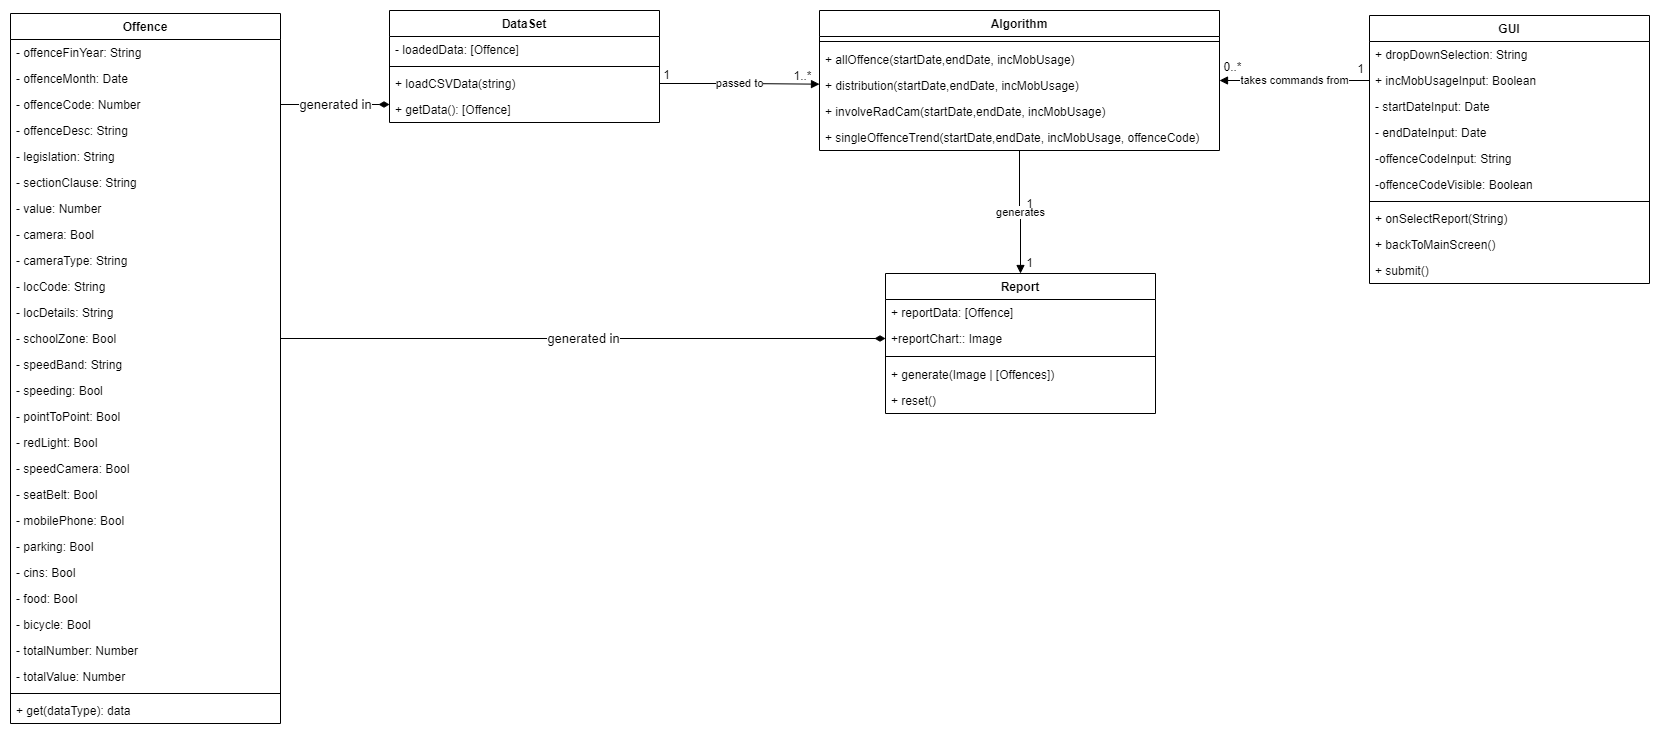

The diagram above was exported from draw.io. Its source (the exported page's mxGraphModel, read from the mxfile embedded in the PNG):
<mxGraphModel dx="2138" dy="1491" grid="1" gridSize="10" guides="1" tooltips="1" connect="1" arrows="1" fold="1" page="1" pageScale="1" pageWidth="1100" pageHeight="850" math="0" shadow="0">
  <root>
    <mxCell id="0" />
    <mxCell id="1" parent="0" />
    <mxCell id="G1eBfXjokJa6CSCOFPKj-1" value="Offence" style="swimlane;fontStyle=1;align=center;verticalAlign=top;childLayout=stackLayout;horizontal=1;startSize=26;horizontalStack=0;resizeParent=1;resizeParentMax=0;resizeLast=0;collapsible=1;marginBottom=0;" parent="1" vertex="1">
      <mxGeometry x="-779" y="-297" width="270" height="710" as="geometry" />
    </mxCell>
    <mxCell id="G1eBfXjokJa6CSCOFPKj-2" value="- offenceFinYear: String" style="text;strokeColor=none;fillColor=none;align=left;verticalAlign=top;spacingLeft=4;spacingRight=4;overflow=hidden;rotatable=0;points=[[0,0.5],[1,0.5]];portConstraint=eastwest;" parent="G1eBfXjokJa6CSCOFPKj-1" vertex="1">
      <mxGeometry y="26" width="270" height="26" as="geometry" />
    </mxCell>
    <mxCell id="G1eBfXjokJa6CSCOFPKj-5" value="- offenceMonth: Date" style="text;strokeColor=none;fillColor=none;align=left;verticalAlign=top;spacingLeft=4;spacingRight=4;overflow=hidden;rotatable=0;points=[[0,0.5],[1,0.5]];portConstraint=eastwest;" parent="G1eBfXjokJa6CSCOFPKj-1" vertex="1">
      <mxGeometry y="52" width="270" height="26" as="geometry" />
    </mxCell>
    <mxCell id="G1eBfXjokJa6CSCOFPKj-9" value="- offenceCode: Number" style="text;strokeColor=none;fillColor=none;align=left;verticalAlign=top;spacingLeft=4;spacingRight=4;overflow=hidden;rotatable=0;points=[[0,0.5],[1,0.5]];portConstraint=eastwest;" parent="G1eBfXjokJa6CSCOFPKj-1" vertex="1">
      <mxGeometry y="78" width="270" height="26" as="geometry" />
    </mxCell>
    <mxCell id="G1eBfXjokJa6CSCOFPKj-8" value="- offenceDesc: String" style="text;strokeColor=none;fillColor=none;align=left;verticalAlign=top;spacingLeft=4;spacingRight=4;overflow=hidden;rotatable=0;points=[[0,0.5],[1,0.5]];portConstraint=eastwest;" parent="G1eBfXjokJa6CSCOFPKj-1" vertex="1">
      <mxGeometry y="104" width="270" height="26" as="geometry" />
    </mxCell>
    <mxCell id="G1eBfXjokJa6CSCOFPKj-7" value="- legislation: String" style="text;strokeColor=none;fillColor=none;align=left;verticalAlign=top;spacingLeft=4;spacingRight=4;overflow=hidden;rotatable=0;points=[[0,0.5],[1,0.5]];portConstraint=eastwest;" parent="G1eBfXjokJa6CSCOFPKj-1" vertex="1">
      <mxGeometry y="130" width="270" height="26" as="geometry" />
    </mxCell>
    <mxCell id="G1eBfXjokJa6CSCOFPKj-6" value="- sectionClause: String" style="text;strokeColor=none;fillColor=none;align=left;verticalAlign=top;spacingLeft=4;spacingRight=4;overflow=hidden;rotatable=0;points=[[0,0.5],[1,0.5]];portConstraint=eastwest;" parent="G1eBfXjokJa6CSCOFPKj-1" vertex="1">
      <mxGeometry y="156" width="270" height="26" as="geometry" />
    </mxCell>
    <mxCell id="G1eBfXjokJa6CSCOFPKj-12" value="- value: Number" style="text;strokeColor=none;fillColor=none;align=left;verticalAlign=top;spacingLeft=4;spacingRight=4;overflow=hidden;rotatable=0;points=[[0,0.5],[1,0.5]];portConstraint=eastwest;" parent="G1eBfXjokJa6CSCOFPKj-1" vertex="1">
      <mxGeometry y="182" width="270" height="26" as="geometry" />
    </mxCell>
    <mxCell id="G1eBfXjokJa6CSCOFPKj-11" value="- camera: Bool" style="text;strokeColor=none;fillColor=none;align=left;verticalAlign=top;spacingLeft=4;spacingRight=4;overflow=hidden;rotatable=0;points=[[0,0.5],[1,0.5]];portConstraint=eastwest;" parent="G1eBfXjokJa6CSCOFPKj-1" vertex="1">
      <mxGeometry y="208" width="270" height="26" as="geometry" />
    </mxCell>
    <mxCell id="G1eBfXjokJa6CSCOFPKj-10" value="- cameraType: String" style="text;strokeColor=none;fillColor=none;align=left;verticalAlign=top;spacingLeft=4;spacingRight=4;overflow=hidden;rotatable=0;points=[[0,0.5],[1,0.5]];portConstraint=eastwest;" parent="G1eBfXjokJa6CSCOFPKj-1" vertex="1">
      <mxGeometry y="234" width="270" height="26" as="geometry" />
    </mxCell>
    <mxCell id="G1eBfXjokJa6CSCOFPKj-17" value="- locCode: String" style="text;strokeColor=none;fillColor=none;align=left;verticalAlign=top;spacingLeft=4;spacingRight=4;overflow=hidden;rotatable=0;points=[[0,0.5],[1,0.5]];portConstraint=eastwest;" parent="G1eBfXjokJa6CSCOFPKj-1" vertex="1">
      <mxGeometry y="260" width="270" height="26" as="geometry" />
    </mxCell>
    <mxCell id="G1eBfXjokJa6CSCOFPKj-16" value="- locDetails: String" style="text;strokeColor=none;fillColor=none;align=left;verticalAlign=top;spacingLeft=4;spacingRight=4;overflow=hidden;rotatable=0;points=[[0,0.5],[1,0.5]];portConstraint=eastwest;" parent="G1eBfXjokJa6CSCOFPKj-1" vertex="1">
      <mxGeometry y="286" width="270" height="26" as="geometry" />
    </mxCell>
    <mxCell id="G1eBfXjokJa6CSCOFPKj-15" value="- schoolZone: Bool" style="text;strokeColor=none;fillColor=none;align=left;verticalAlign=top;spacingLeft=4;spacingRight=4;overflow=hidden;rotatable=0;points=[[0,0.5],[1,0.5]];portConstraint=eastwest;" parent="G1eBfXjokJa6CSCOFPKj-1" vertex="1">
      <mxGeometry y="312" width="270" height="26" as="geometry" />
    </mxCell>
    <mxCell id="G1eBfXjokJa6CSCOFPKj-14" value="- speedBand: String" style="text;strokeColor=none;fillColor=none;align=left;verticalAlign=top;spacingLeft=4;spacingRight=4;overflow=hidden;rotatable=0;points=[[0,0.5],[1,0.5]];portConstraint=eastwest;" parent="G1eBfXjokJa6CSCOFPKj-1" vertex="1">
      <mxGeometry y="338" width="270" height="26" as="geometry" />
    </mxCell>
    <mxCell id="G1eBfXjokJa6CSCOFPKj-13" value="- speeding: Bool" style="text;strokeColor=none;fillColor=none;align=left;verticalAlign=top;spacingLeft=4;spacingRight=4;overflow=hidden;rotatable=0;points=[[0,0.5],[1,0.5]];portConstraint=eastwest;" parent="G1eBfXjokJa6CSCOFPKj-1" vertex="1">
      <mxGeometry y="364" width="270" height="26" as="geometry" />
    </mxCell>
    <mxCell id="G1eBfXjokJa6CSCOFPKj-20" value="- pointToPoint: Bool" style="text;strokeColor=none;fillColor=none;align=left;verticalAlign=top;spacingLeft=4;spacingRight=4;overflow=hidden;rotatable=0;points=[[0,0.5],[1,0.5]];portConstraint=eastwest;" parent="G1eBfXjokJa6CSCOFPKj-1" vertex="1">
      <mxGeometry y="390" width="270" height="26" as="geometry" />
    </mxCell>
    <mxCell id="G1eBfXjokJa6CSCOFPKj-19" value="- redLight: Bool" style="text;strokeColor=none;fillColor=none;align=left;verticalAlign=top;spacingLeft=4;spacingRight=4;overflow=hidden;rotatable=0;points=[[0,0.5],[1,0.5]];portConstraint=eastwest;" parent="G1eBfXjokJa6CSCOFPKj-1" vertex="1">
      <mxGeometry y="416" width="270" height="26" as="geometry" />
    </mxCell>
    <mxCell id="G1eBfXjokJa6CSCOFPKj-18" value="- speedCamera: Bool  " style="text;strokeColor=none;fillColor=none;align=left;verticalAlign=top;spacingLeft=4;spacingRight=4;overflow=hidden;rotatable=0;points=[[0,0.5],[1,0.5]];portConstraint=eastwest;" parent="G1eBfXjokJa6CSCOFPKj-1" vertex="1">
      <mxGeometry y="442" width="270" height="26" as="geometry" />
    </mxCell>
    <mxCell id="G1eBfXjokJa6CSCOFPKj-25" value="- seatBelt: Bool" style="text;strokeColor=none;fillColor=none;align=left;verticalAlign=top;spacingLeft=4;spacingRight=4;overflow=hidden;rotatable=0;points=[[0,0.5],[1,0.5]];portConstraint=eastwest;" parent="G1eBfXjokJa6CSCOFPKj-1" vertex="1">
      <mxGeometry y="468" width="270" height="26" as="geometry" />
    </mxCell>
    <mxCell id="G1eBfXjokJa6CSCOFPKj-24" value="- mobilePhone: Bool" style="text;strokeColor=none;fillColor=none;align=left;verticalAlign=top;spacingLeft=4;spacingRight=4;overflow=hidden;rotatable=0;points=[[0,0.5],[1,0.5]];portConstraint=eastwest;" parent="G1eBfXjokJa6CSCOFPKj-1" vertex="1">
      <mxGeometry y="494" width="270" height="26" as="geometry" />
    </mxCell>
    <mxCell id="G1eBfXjokJa6CSCOFPKj-23" value="- parking: Bool" style="text;strokeColor=none;fillColor=none;align=left;verticalAlign=top;spacingLeft=4;spacingRight=4;overflow=hidden;rotatable=0;points=[[0,0.5],[1,0.5]];portConstraint=eastwest;" parent="G1eBfXjokJa6CSCOFPKj-1" vertex="1">
      <mxGeometry y="520" width="270" height="26" as="geometry" />
    </mxCell>
    <mxCell id="G1eBfXjokJa6CSCOFPKj-22" value="- cins: Bool" style="text;strokeColor=none;fillColor=none;align=left;verticalAlign=top;spacingLeft=4;spacingRight=4;overflow=hidden;rotatable=0;points=[[0,0.5],[1,0.5]];portConstraint=eastwest;" parent="G1eBfXjokJa6CSCOFPKj-1" vertex="1">
      <mxGeometry y="546" width="270" height="26" as="geometry" />
    </mxCell>
    <mxCell id="G1eBfXjokJa6CSCOFPKj-21" value="- food: Bool" style="text;strokeColor=none;fillColor=none;align=left;verticalAlign=top;spacingLeft=4;spacingRight=4;overflow=hidden;rotatable=0;points=[[0,0.5],[1,0.5]];portConstraint=eastwest;" parent="G1eBfXjokJa6CSCOFPKj-1" vertex="1">
      <mxGeometry y="572" width="270" height="26" as="geometry" />
    </mxCell>
    <mxCell id="G1eBfXjokJa6CSCOFPKj-28" value="- bicycle: Bool" style="text;strokeColor=none;fillColor=none;align=left;verticalAlign=top;spacingLeft=4;spacingRight=4;overflow=hidden;rotatable=0;points=[[0,0.5],[1,0.5]];portConstraint=eastwest;" parent="G1eBfXjokJa6CSCOFPKj-1" vertex="1">
      <mxGeometry y="598" width="270" height="26" as="geometry" />
    </mxCell>
    <mxCell id="G1eBfXjokJa6CSCOFPKj-27" value="- totalNumber: Number" style="text;strokeColor=none;fillColor=none;align=left;verticalAlign=top;spacingLeft=4;spacingRight=4;overflow=hidden;rotatable=0;points=[[0,0.5],[1,0.5]];portConstraint=eastwest;" parent="G1eBfXjokJa6CSCOFPKj-1" vertex="1">
      <mxGeometry y="624" width="270" height="26" as="geometry" />
    </mxCell>
    <mxCell id="G1eBfXjokJa6CSCOFPKj-26" value="- totalValue: Number" style="text;strokeColor=none;fillColor=none;align=left;verticalAlign=top;spacingLeft=4;spacingRight=4;overflow=hidden;rotatable=0;points=[[0,0.5],[1,0.5]];portConstraint=eastwest;" parent="G1eBfXjokJa6CSCOFPKj-1" vertex="1">
      <mxGeometry y="650" width="270" height="26" as="geometry" />
    </mxCell>
    <mxCell id="G1eBfXjokJa6CSCOFPKj-3" value="" style="line;strokeWidth=1;fillColor=none;align=left;verticalAlign=middle;spacingTop=-1;spacingLeft=3;spacingRight=3;rotatable=0;labelPosition=right;points=[];portConstraint=eastwest;" parent="G1eBfXjokJa6CSCOFPKj-1" vertex="1">
      <mxGeometry y="676" width="270" height="8" as="geometry" />
    </mxCell>
    <mxCell id="G1eBfXjokJa6CSCOFPKj-4" value="+ get(dataType): data" style="text;strokeColor=none;fillColor=none;align=left;verticalAlign=top;spacingLeft=4;spacingRight=4;overflow=hidden;rotatable=0;points=[[0,0.5],[1,0.5]];portConstraint=eastwest;" parent="G1eBfXjokJa6CSCOFPKj-1" vertex="1">
      <mxGeometry y="684" width="270" height="26" as="geometry" />
    </mxCell>
    <mxCell id="G1eBfXjokJa6CSCOFPKj-29" value="DataSet" style="swimlane;fontStyle=1;align=center;verticalAlign=top;childLayout=stackLayout;horizontal=1;startSize=26;horizontalStack=0;resizeParent=1;resizeParentMax=0;resizeLast=0;collapsible=1;marginBottom=0;" parent="1" vertex="1">
      <mxGeometry x="-400" y="-300" width="270" height="112" as="geometry" />
    </mxCell>
    <mxCell id="G1eBfXjokJa6CSCOFPKj-30" value="- loadedData: [Offence]" style="text;strokeColor=none;fillColor=none;align=left;verticalAlign=top;spacingLeft=4;spacingRight=4;overflow=hidden;rotatable=0;points=[[0,0.5],[1,0.5]];portConstraint=eastwest;" parent="G1eBfXjokJa6CSCOFPKj-29" vertex="1">
      <mxGeometry y="26" width="270" height="26" as="geometry" />
    </mxCell>
    <mxCell id="G1eBfXjokJa6CSCOFPKj-31" value="" style="line;strokeWidth=1;fillColor=none;align=left;verticalAlign=middle;spacingTop=-1;spacingLeft=3;spacingRight=3;rotatable=0;labelPosition=right;points=[];portConstraint=eastwest;" parent="G1eBfXjokJa6CSCOFPKj-29" vertex="1">
      <mxGeometry y="52" width="270" height="8" as="geometry" />
    </mxCell>
    <mxCell id="G1eBfXjokJa6CSCOFPKj-32" value="+ loadCSVData(string)" style="text;strokeColor=none;fillColor=none;align=left;verticalAlign=top;spacingLeft=4;spacingRight=4;overflow=hidden;rotatable=0;points=[[0,0.5],[1,0.5]];portConstraint=eastwest;" parent="G1eBfXjokJa6CSCOFPKj-29" vertex="1">
      <mxGeometry y="60" width="270" height="26" as="geometry" />
    </mxCell>
    <mxCell id="G1eBfXjokJa6CSCOFPKj-73" value="+ getData(): [Offence]" style="text;strokeColor=none;fillColor=none;align=left;verticalAlign=top;spacingLeft=4;spacingRight=4;overflow=hidden;rotatable=0;points=[[0,0.5],[1,0.5]];portConstraint=eastwest;" parent="G1eBfXjokJa6CSCOFPKj-29" vertex="1">
      <mxGeometry y="86" width="270" height="26" as="geometry" />
    </mxCell>
    <mxCell id="G1eBfXjokJa6CSCOFPKj-34" value="GUI" style="swimlane;fontStyle=1;align=center;verticalAlign=top;childLayout=stackLayout;horizontal=1;startSize=26;horizontalStack=0;resizeParent=1;resizeParentMax=0;resizeLast=0;collapsible=1;marginBottom=0;" parent="1" vertex="1">
      <mxGeometry x="580" y="-295" width="280" height="268" as="geometry" />
    </mxCell>
    <mxCell id="G1eBfXjokJa6CSCOFPKj-35" value="+ dropDownSelection: String" style="text;strokeColor=none;fillColor=none;align=left;verticalAlign=top;spacingLeft=4;spacingRight=4;overflow=hidden;rotatable=0;points=[[0,0.5],[1,0.5]];portConstraint=eastwest;" parent="G1eBfXjokJa6CSCOFPKj-34" vertex="1">
      <mxGeometry y="26" width="280" height="26" as="geometry" />
    </mxCell>
    <mxCell id="G1eBfXjokJa6CSCOFPKj-40" value="+ incMobUsageInput: Boolean" style="text;strokeColor=none;fillColor=none;align=left;verticalAlign=top;spacingLeft=4;spacingRight=4;overflow=hidden;rotatable=0;points=[[0,0.5],[1,0.5]];portConstraint=eastwest;" parent="G1eBfXjokJa6CSCOFPKj-34" vertex="1">
      <mxGeometry y="52" width="280" height="26" as="geometry" />
    </mxCell>
    <mxCell id="G1eBfXjokJa6CSCOFPKj-39" value="- startDateInput: Date" style="text;strokeColor=none;fillColor=none;align=left;verticalAlign=top;spacingLeft=4;spacingRight=4;overflow=hidden;rotatable=0;points=[[0,0.5],[1,0.5]];portConstraint=eastwest;" parent="G1eBfXjokJa6CSCOFPKj-34" vertex="1">
      <mxGeometry y="78" width="280" height="26" as="geometry" />
    </mxCell>
    <mxCell id="G1eBfXjokJa6CSCOFPKj-42" value="- endDateInput: Date" style="text;strokeColor=none;fillColor=none;align=left;verticalAlign=top;spacingLeft=4;spacingRight=4;overflow=hidden;rotatable=0;points=[[0,0.5],[1,0.5]];portConstraint=eastwest;" parent="G1eBfXjokJa6CSCOFPKj-34" vertex="1">
      <mxGeometry y="104" width="280" height="26" as="geometry" />
    </mxCell>
    <mxCell id="G1eBfXjokJa6CSCOFPKj-45" value="-offenceCodeInput: String" style="text;strokeColor=none;fillColor=none;align=left;verticalAlign=top;spacingLeft=4;spacingRight=4;overflow=hidden;rotatable=0;points=[[0,0.5],[1,0.5]];portConstraint=eastwest;" parent="G1eBfXjokJa6CSCOFPKj-34" vertex="1">
      <mxGeometry y="130" width="280" height="26" as="geometry" />
    </mxCell>
    <mxCell id="G1eBfXjokJa6CSCOFPKj-44" value="-offenceCodeVisible: Boolean" style="text;strokeColor=none;fillColor=none;align=left;verticalAlign=top;spacingLeft=4;spacingRight=4;overflow=hidden;rotatable=0;points=[[0,0.5],[1,0.5]];portConstraint=eastwest;" parent="G1eBfXjokJa6CSCOFPKj-34" vertex="1">
      <mxGeometry y="156" width="280" height="26" as="geometry" />
    </mxCell>
    <mxCell id="G1eBfXjokJa6CSCOFPKj-36" value="" style="line;strokeWidth=1;fillColor=none;align=left;verticalAlign=middle;spacingTop=-1;spacingLeft=3;spacingRight=3;rotatable=0;labelPosition=right;points=[];portConstraint=eastwest;" parent="G1eBfXjokJa6CSCOFPKj-34" vertex="1">
      <mxGeometry y="182" width="280" height="8" as="geometry" />
    </mxCell>
    <mxCell id="G1eBfXjokJa6CSCOFPKj-46" value="+ onSelectReport(String)" style="text;strokeColor=none;fillColor=none;align=left;verticalAlign=top;spacingLeft=4;spacingRight=4;overflow=hidden;rotatable=0;points=[[0,0.5],[1,0.5]];portConstraint=eastwest;" parent="G1eBfXjokJa6CSCOFPKj-34" vertex="1">
      <mxGeometry y="190" width="280" height="26" as="geometry" />
    </mxCell>
    <mxCell id="ItSN6YZc0u0IwBdpRtb7-2" value="+ backToMainScreen()" style="text;strokeColor=none;fillColor=none;align=left;verticalAlign=top;spacingLeft=4;spacingRight=4;overflow=hidden;rotatable=0;points=[[0,0.5],[1,0.5]];portConstraint=eastwest;" parent="G1eBfXjokJa6CSCOFPKj-34" vertex="1">
      <mxGeometry y="216" width="280" height="26" as="geometry" />
    </mxCell>
    <mxCell id="G1eBfXjokJa6CSCOFPKj-37" value="+ submit()" style="text;strokeColor=none;fillColor=none;align=left;verticalAlign=top;spacingLeft=4;spacingRight=4;overflow=hidden;rotatable=0;points=[[0,0.5],[1,0.5]];portConstraint=eastwest;" parent="G1eBfXjokJa6CSCOFPKj-34" vertex="1">
      <mxGeometry y="242" width="280" height="26" as="geometry" />
    </mxCell>
    <mxCell id="G1eBfXjokJa6CSCOFPKj-77" value="generates" style="edgeStyle=orthogonalEdgeStyle;rounded=0;orthogonalLoop=1;jettySize=auto;html=1;entryX=0.5;entryY=0;entryDx=0;entryDy=0;endArrow=block;endFill=1;endSize=6;" parent="1" source="G1eBfXjokJa6CSCOFPKj-47" target="G1eBfXjokJa6CSCOFPKj-66" edge="1">
      <mxGeometry relative="1" as="geometry" />
    </mxCell>
    <mxCell id="G1eBfXjokJa6CSCOFPKj-47" value="Algorithm" style="swimlane;fontStyle=1;align=center;verticalAlign=top;childLayout=stackLayout;horizontal=1;startSize=26;horizontalStack=0;resizeParent=1;resizeParentMax=0;resizeLast=0;collapsible=1;marginBottom=0;" parent="1" vertex="1">
      <mxGeometry x="30" y="-300" width="400" height="140" as="geometry" />
    </mxCell>
    <mxCell id="G1eBfXjokJa6CSCOFPKj-49" value="" style="line;strokeWidth=1;fillColor=none;align=left;verticalAlign=middle;spacingTop=-1;spacingLeft=3;spacingRight=3;rotatable=0;labelPosition=right;points=[];portConstraint=eastwest;" parent="G1eBfXjokJa6CSCOFPKj-47" vertex="1">
      <mxGeometry y="26" width="400" height="10" as="geometry" />
    </mxCell>
    <mxCell id="G1eBfXjokJa6CSCOFPKj-50" value="+ allOffence(startDate,endDate, incMobUsage)" style="text;strokeColor=none;fillColor=none;align=left;verticalAlign=top;spacingLeft=4;spacingRight=4;overflow=hidden;rotatable=0;points=[[0,0.5],[1,0.5]];portConstraint=eastwest;" parent="G1eBfXjokJa6CSCOFPKj-47" vertex="1">
      <mxGeometry y="36" width="400" height="26" as="geometry" />
    </mxCell>
    <mxCell id="G1eBfXjokJa6CSCOFPKj-56" value="+ distribution(startDate,endDate, incMobUsage)" style="text;strokeColor=none;fillColor=none;align=left;verticalAlign=top;spacingLeft=4;spacingRight=4;overflow=hidden;rotatable=0;points=[[0,0.5],[1,0.5]];portConstraint=eastwest;" parent="G1eBfXjokJa6CSCOFPKj-47" vertex="1">
      <mxGeometry y="62" width="400" height="26" as="geometry" />
    </mxCell>
    <mxCell id="G1eBfXjokJa6CSCOFPKj-55" value="+ involveRadCam(startDate,endDate, incMobUsage)" style="text;strokeColor=none;fillColor=none;align=left;verticalAlign=top;spacingLeft=4;spacingRight=4;overflow=hidden;rotatable=0;points=[[0,0.5],[1,0.5]];portConstraint=eastwest;" parent="G1eBfXjokJa6CSCOFPKj-47" vertex="1">
      <mxGeometry y="88" width="400" height="26" as="geometry" />
    </mxCell>
    <mxCell id="G1eBfXjokJa6CSCOFPKj-54" value="+ singleOffenceTrend(startDate,endDate, incMobUsage, offenceCode)" style="text;strokeColor=none;fillColor=none;align=left;verticalAlign=top;spacingLeft=4;spacingRight=4;overflow=hidden;rotatable=0;points=[[0,0.5],[1,0.5]];portConstraint=eastwest;" parent="G1eBfXjokJa6CSCOFPKj-47" vertex="1">
      <mxGeometry y="114" width="400" height="26" as="geometry" />
    </mxCell>
    <mxCell id="G1eBfXjokJa6CSCOFPKj-66" value="Report" style="swimlane;fontStyle=1;align=center;verticalAlign=top;childLayout=stackLayout;horizontal=1;startSize=26;horizontalStack=0;resizeParent=1;resizeParentMax=0;resizeLast=0;collapsible=1;marginBottom=0;" parent="1" vertex="1">
      <mxGeometry x="96" y="-37" width="270" height="140" as="geometry" />
    </mxCell>
    <mxCell id="G1eBfXjokJa6CSCOFPKj-67" value="+ reportData: [Offence]" style="text;strokeColor=none;fillColor=none;align=left;verticalAlign=top;spacingLeft=4;spacingRight=4;overflow=hidden;rotatable=0;points=[[0,0.5],[1,0.5]];portConstraint=eastwest;" parent="G1eBfXjokJa6CSCOFPKj-66" vertex="1">
      <mxGeometry y="26" width="270" height="26" as="geometry" />
    </mxCell>
    <mxCell id="G1eBfXjokJa6CSCOFPKj-70" value="+reportChart:: Image" style="text;strokeColor=none;fillColor=none;align=left;verticalAlign=top;spacingLeft=4;spacingRight=4;overflow=hidden;rotatable=0;points=[[0,0.5],[1,0.5]];portConstraint=eastwest;" parent="G1eBfXjokJa6CSCOFPKj-66" vertex="1">
      <mxGeometry y="52" width="270" height="26" as="geometry" />
    </mxCell>
    <mxCell id="G1eBfXjokJa6CSCOFPKj-68" value="" style="line;strokeWidth=1;fillColor=none;align=left;verticalAlign=middle;spacingTop=-1;spacingLeft=3;spacingRight=3;rotatable=0;labelPosition=right;points=[];portConstraint=eastwest;" parent="G1eBfXjokJa6CSCOFPKj-66" vertex="1">
      <mxGeometry y="78" width="270" height="10" as="geometry" />
    </mxCell>
    <mxCell id="ItSN6YZc0u0IwBdpRtb7-4" value="+ generate(Image | [Offences])" style="text;strokeColor=none;fillColor=none;align=left;verticalAlign=top;spacingLeft=4;spacingRight=4;overflow=hidden;rotatable=0;points=[[0,0.5],[1,0.5]];portConstraint=eastwest;" parent="G1eBfXjokJa6CSCOFPKj-66" vertex="1">
      <mxGeometry y="88" width="270" height="26" as="geometry" />
    </mxCell>
    <mxCell id="ItSN6YZc0u0IwBdpRtb7-3" value="+ reset()" style="text;strokeColor=none;fillColor=none;align=left;verticalAlign=top;spacingLeft=4;spacingRight=4;overflow=hidden;rotatable=0;points=[[0,0.5],[1,0.5]];portConstraint=eastwest;" parent="G1eBfXjokJa6CSCOFPKj-66" vertex="1">
      <mxGeometry y="114" width="270" height="26" as="geometry" />
    </mxCell>
    <mxCell id="G1eBfXjokJa6CSCOFPKj-74" value="passed to" style="edgeStyle=orthogonalEdgeStyle;rounded=0;orthogonalLoop=1;jettySize=auto;html=1;exitX=1;exitY=0.5;exitDx=0;exitDy=0;endArrow=block;endFill=1;endSize=6;" parent="1" source="G1eBfXjokJa6CSCOFPKj-32" edge="1">
      <mxGeometry relative="1" as="geometry">
        <mxPoint x="30" y="-226.33333333333326" as="targetPoint" />
      </mxGeometry>
    </mxCell>
    <mxCell id="G1eBfXjokJa6CSCOFPKj-79" value="takes commands from" style="edgeStyle=orthogonalEdgeStyle;rounded=0;orthogonalLoop=1;jettySize=auto;html=1;exitX=0;exitY=0.5;exitDx=0;exitDy=0;endArrow=block;endFill=1;endSize=6;" parent="1" source="G1eBfXjokJa6CSCOFPKj-40" edge="1">
      <mxGeometry relative="1" as="geometry">
        <mxPoint x="430" y="-230" as="targetPoint" />
      </mxGeometry>
    </mxCell>
    <mxCell id="G1eBfXjokJa6CSCOFPKj-83" value="generated in" style="edgeStyle=orthogonalEdgeStyle;rounded=0;orthogonalLoop=1;jettySize=auto;html=1;exitX=1;exitY=0.5;exitDx=0;exitDy=0;fontSize=13;endArrow=diamondThin;endFill=1;startSize=8;endSize=8;sourcePerimeterSpacing=6;targetPerimeterSpacing=6;strokeWidth=1;" parent="1" source="G1eBfXjokJa6CSCOFPKj-9" edge="1">
      <mxGeometry relative="1" as="geometry">
        <mxPoint x="-400" y="-206" as="targetPoint" />
        <Array as="points">
          <mxPoint x="-400" y="-206" />
        </Array>
      </mxGeometry>
    </mxCell>
    <mxCell id="G1eBfXjokJa6CSCOFPKj-84" value="generated in" style="rounded=0;orthogonalLoop=1;jettySize=auto;html=1;exitX=1;exitY=0.5;exitDx=0;exitDy=0;entryX=0;entryY=0.5;entryDx=0;entryDy=0;fontSize=13;endArrow=diamondThin;endFill=1;startSize=8;endSize=8;sourcePerimeterSpacing=6;targetPerimeterSpacing=6;strokeWidth=1;" parent="1" source="G1eBfXjokJa6CSCOFPKj-15" target="G1eBfXjokJa6CSCOFPKj-70" edge="1">
      <mxGeometry relative="1" as="geometry" />
    </mxCell>
    <mxCell id="LFzrmrnkHMQaixLdTple-1" value="1" style="text;html=1;align=center;verticalAlign=middle;resizable=0;points=[];autosize=1;strokeColor=none;fillColor=none;" parent="1" vertex="1">
      <mxGeometry x="-133" y="-245" width="20" height="20" as="geometry" />
    </mxCell>
    <mxCell id="LFzrmrnkHMQaixLdTple-2" value="1..*" style="text;html=1;align=center;verticalAlign=middle;resizable=0;points=[];autosize=1;strokeColor=none;fillColor=none;" parent="1" vertex="1">
      <mxGeometry x="-2" y="-244" width="30" height="20" as="geometry" />
    </mxCell>
    <mxCell id="LFzrmrnkHMQaixLdTple-3" value="1" style="text;html=1;align=center;verticalAlign=middle;resizable=0;points=[];autosize=1;strokeColor=none;fillColor=none;" parent="1" vertex="1">
      <mxGeometry x="230" y="-116" width="20" height="20" as="geometry" />
    </mxCell>
    <mxCell id="LFzrmrnkHMQaixLdTple-4" value="1" style="text;html=1;align=center;verticalAlign=middle;resizable=0;points=[];autosize=1;strokeColor=none;fillColor=none;" parent="1" vertex="1">
      <mxGeometry x="230" y="-57" width="20" height="20" as="geometry" />
    </mxCell>
    <mxCell id="LFzrmrnkHMQaixLdTple-5" value="1" style="text;html=1;align=center;verticalAlign=middle;resizable=0;points=[];autosize=1;strokeColor=none;fillColor=none;" parent="1" vertex="1">
      <mxGeometry x="561" y="-251" width="20" height="20" as="geometry" />
    </mxCell>
    <mxCell id="LFzrmrnkHMQaixLdTple-6" value="0..*" style="text;html=1;align=center;verticalAlign=middle;resizable=0;points=[];autosize=1;strokeColor=none;fillColor=none;" parent="1" vertex="1">
      <mxGeometry x="428" y="-253" width="30" height="20" as="geometry" />
    </mxCell>
  </root>
</mxGraphModel>